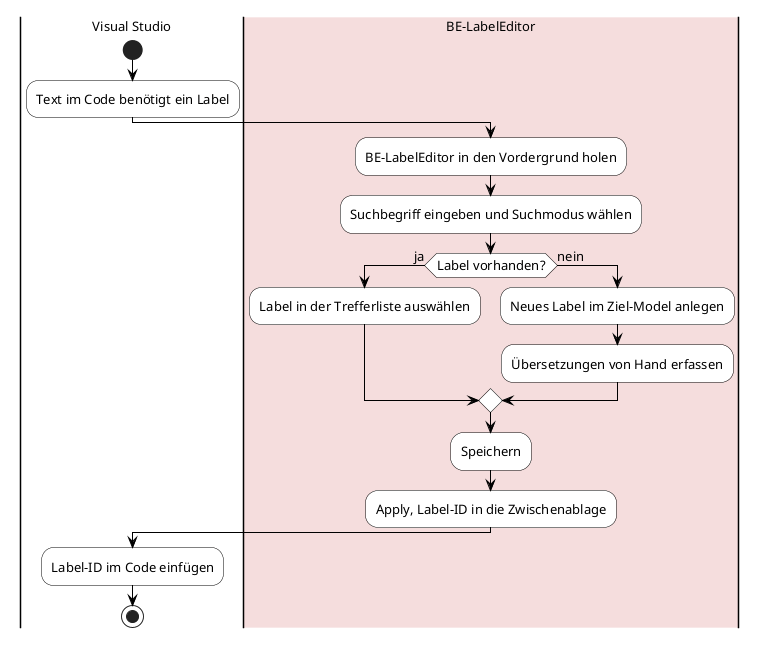

The diagram above was rendered by PlantUML. Its source (embedded in the PNG):
@startuml
' Heutiger Ablauf beim Suchen oder Anlegen eines Labels.
' Die Swimlanes zeigen, wie oft die Anwendung gewechselt wird.
' Rendern: plantuml -tpng -charset UTF-8 Kontextwechsel.puml

skinparam defaultFontSize 13
skinparam ActivityBackgroundColor White
skinparam ActivityBorderColor Black
skinparam ArrowColor Black

|Visual Studio|
start
:Text im Code benötigt ein Label;
|#F5DDDD|BE-LabelEditor|
:BE-LabelEditor in den Vordergrund holen;
:Suchbegriff eingeben und Suchmodus wählen;
if (Label vorhanden?) then (ja)
  :Label in der Trefferliste auswählen;
else (nein)
  :Neues Label im Ziel-Model anlegen;
  :Übersetzungen von Hand erfassen;
endif
:Speichern;
:Apply, Label-ID in die Zwischenablage;
|Visual Studio|
:Label-ID im Code einfügen;
stop
@enduml